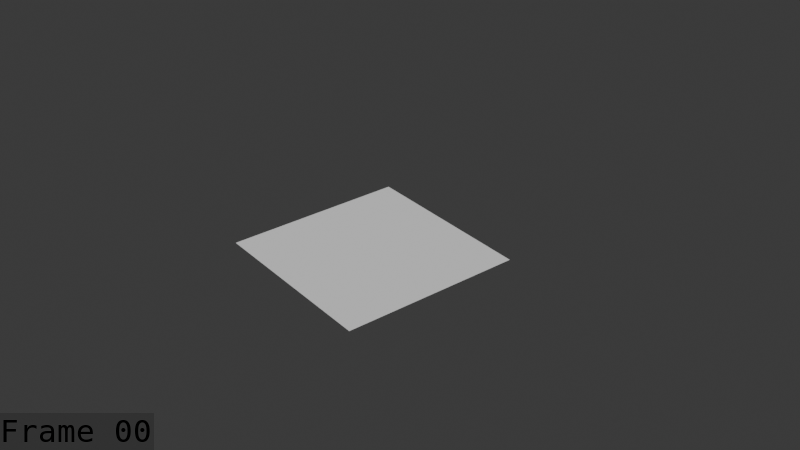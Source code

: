 # Source: mushroom_Creature_Idle_blocking.blend  (saved by Blender 5.1.30; exported with 4.5.12 LTS)
import bpy
from mathutils import Matrix  # noqa: F401  (used for matrix-valued properties, if any)

bpy.ops.wm.read_factory_settings(use_empty=True)
scene = bpy.context.scene
scene.name = 'Scene'

# ---- collections
col_collection = bpy.data.collections.new('Collection'); scene.collection.children.link(col_collection)
col_collection_001 = bpy.data.collections.new('Collection.001'); col_collection.children.link(col_collection_001)

# ---- world
world_world = bpy.data.worlds.new('World'); scene.world = world_world
world_world.use_nodes = True; world_world.node_tree.nodes.clear()
_N = world_world.node_tree.nodes; _L = world_world.node_tree.links
n0 = _N.new('ShaderNodeOutputWorld'); n0.name = 'World Output'; n0.location = (200, 100)
n1 = _N.new('ShaderNodeBackground'); n1.name = 'Background'; n1.location = (-200, 100)
n1.inputs[0].default_value = (0.05088, 0.05088, 0.05088, 1.0)
_L.new(n1.outputs[0], n0.inputs[0])
n0.is_active_output = True
world_world.color = (0.05088, 0.05088, 0.05088)
world_world.sun_shadow_jitter_overblur = 0.0

# ---- cameras
cam_camera_001 = bpy.data.cameras.new('Camera.001')

# ---- meshes
me_plane = bpy.data.meshes.new('Plane')
me_plane.from_pydata([(-1.462, -1.462, 0.0), (1.462, -1.462, 0.0), (-1.462, 1.462, 0.0), (1.462, 1.462, 0.0)], [], [(0, 1, 3, 2)])
_uv = me_plane.uv_layers.new(name='UVMap')
_uv.uv.foreach_set('vector', [0.0, 0.0, 1.0, 0.0, 1.0, 1.0, 0.0, 1.0])
me_plane.update()
me_cylinder = bpy.data.meshes.new('Cylinder')
me_cylinder.from_pydata([], [], [])
me_cylinder.materials.append(None)
me_cylinder.materials.append(None)
me_cylinder.materials.append(None)
me_cylinder.materials.append(None)
me_cylinder.materials.append(None)
me_cylinder.materials.append(None)
me_cylinder.update()
arm_armature_001 = bpy.data.armatures.new('Armature.001')  # bones are not reproduced

# ---- objects
ob_camera = bpy.data.objects.new('Camera', cam_camera_001)
ob_plane = bpy.data.objects.new('Plane', me_plane)
ob_cylinder = bpy.data.objects.new('Cylinder', me_cylinder)
ob_mushroom = bpy.data.objects.new('mushroom ', arm_armature_001)

# ---- transforms, parenting, visibility, modifiers, constraints
ob_camera.location = (11.42, -8.444, 8.633)
ob_camera.rotation_euler = (1.048, 1.139e-06, 0.9036)
ob_plane.location = (0.0, 0.0, 0.0)
ob_cylinder.parent = ob_mushroom
ob_cylinder.matrix_parent_inverse = Matrix(((1.0, -0.0, 0.0, -0.0), (-0.0, 1.0, -0.0, 0.0), (0.0, -0.0, 1.0, 0.65), (-0.0, 0.0, -0.0, 1.0)))
ob_cylinder.location = (0.0, 0.0, -0.65)
_m = ob_cylinder.modifiers.new('Armature.001', 'ARMATURE')
_m.object = ob_mushroom
ob_mushroom.location = (0.0, 0.0, -0.65)
ob_mushroom.show_in_front = True

# ---- collection membership
col_collection.objects.link(ob_camera)
col_collection.objects.link(ob_plane)
col_collection_001.objects.link(ob_cylinder)
col_collection_001.objects.link(ob_mushroom)

# ---- scene / render settings (as saved in the file)
scene.camera = ob_camera
scene.frame_start = 1; scene.frame_end = 26; scene.frame_set(0)
scene.render.engine = 'BLENDER_EEVEE_NEXT'
scene.render.image_settings.file_format = 'FFMPEG'
scene.render.image_settings.color_mode = 'RGB'
scene.render.fps = 60
scene.render.bake_bias = 0.0
scene.render.bake_samples = 0
scene.render.use_stamp_time = False
scene.render.use_stamp_date = False
scene.render.use_stamp_camera = False
scene.render.use_stamp_scene = False
scene.render.use_stamp_filename = False
scene.render.use_stamp_render_time = False
scene.render.use_stamp = True
scene.render.stamp_font_size = 31
scene.render.stamp_foreground = (0.0, 0.0, 0.0, 1.0)
scene.cycles.sampling_pattern = 'TABULATED_SOBOL'
scene.eevee.use_volume_custom_range = False
bpy.context.view_layer.update()

# ---- added for rendering (the .blend has no usable light): sun
light_auto_sun = bpy.data.lights.new('AutoSun', 'SUN')
light_auto_sun.energy = 3.0
light_auto_sun.angle = 0.0523599
ob_auto_sun = bpy.data.objects.new('AutoSun', light_auto_sun)
scene.collection.objects.link(ob_auto_sun)
ob_auto_sun.rotation_euler = (0.872665, 0.174533, 0.523599)
bpy.context.view_layer.update()
